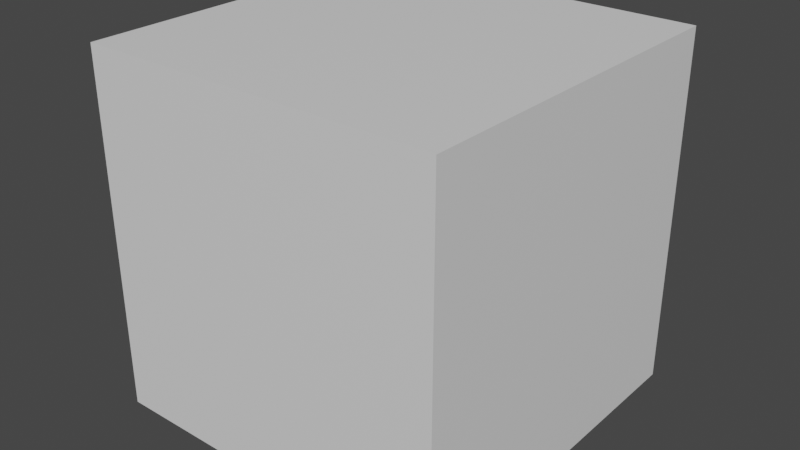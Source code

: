 # Source: LSCherryProvider.blend  (saved by Blender 3.6.13; exported with 4.5.12 LTS)
import bpy
from mathutils import Matrix  # noqa: F401  (used for matrix-valued properties, if any)

bpy.ops.wm.read_factory_settings(use_empty=True)
scene = bpy.context.scene
scene.name = 'Scene'

# ---- collections
col_idv_lvoxx_ls_cherry_core = bpy.data.collections.new('idv.lvoxx.ls.cherry.core'); scene.collection.children.link(col_idv_lvoxx_ls_cherry_core)

# ---- materials (node trees are filled in below, after node groups)
mat_material = bpy.data.materials.new('Material')
mat_material.alpha_threshold = 0.0
mat_material.use_transparent_shadow = False
mat_material.roughness = 0.5
mat_material.line_color = (0.0, 0.0, 0.0, 1.0)

# ---- node groups
ng_core_lscherryprovider = bpy.data.node_groups.new('Core.LSCherryProvider', 'GeometryNodeTree')
_s = ng_core_lscherryprovider.interface.new_socket(name='Geometry', in_out='OUTPUT', socket_type='NodeSocketGeometry')
_s = ng_core_lscherryprovider.interface.new_socket(name='Main Light Dir', in_out='OUTPUT', socket_type='NodeSocketVector')
_s.description = 'Main light global rotation output'
_s = ng_core_lscherryprovider.interface.new_socket(name='Back Light Dir', in_out='OUTPUT', socket_type='NodeSocketVector')
_s.description = 'Back light global rotation output'
_s = ng_core_lscherryprovider.interface.new_socket(name='FaceX', in_out='OUTPUT', socket_type='NodeSocketVector')
_s = ng_core_lscherryprovider.interface.new_socket(name='FaceY', in_out='OUTPUT', socket_type='NodeSocketVector')
_s = ng_core_lscherryprovider.interface.new_socket(name='Geometry', in_out='INPUT', socket_type='NodeSocketGeometry')
_s = ng_core_lscherryprovider.interface.new_socket(name='Main Light Dot', in_out='INPUT', socket_type='NodeSocketObject')
_s.description = 'Main Light Object'
_s = ng_core_lscherryprovider.interface.new_socket(name='Back Light Dot', in_out='INPUT', socket_type='NodeSocketObject')
_s.description = 'Back Light Object'
_s = ng_core_lscherryprovider.interface.new_socket(name='Main Head', in_out='INPUT', socket_type='NodeSocketObject')
_s.description = 'Head Pivot Object'
_s = ng_core_lscherryprovider.interface.new_socket(name='Sub Head-X', in_out='INPUT', socket_type='NodeSocketObject')
_s.description = 'Head Pivot-X Object'
_s = ng_core_lscherryprovider.interface.new_socket(name='Sub Head-Y', in_out='INPUT', socket_type='NodeSocketObject')
_s.description = 'Head Pivot-Y Object'
ng_core_lscherryprovider.is_modifier = True
_N = ng_core_lscherryprovider.nodes; _L = ng_core_lscherryprovider.links
n0 = _N.new('NodeFrame'); n0.name = 'Frame.003'; n0.location = (-361, -810)
n0.label = 'Head Pivot Rotation'
n0.width = 200
n1 = _N.new('NodeFrame'); n1.name = 'Frame.004'; n1.location = (-361, -994)
n1.label = 'Pivot - X'
n1.width = 200
n2 = _N.new('NodeFrame'); n2.name = 'Frame.005'; n2.location = (-361, -1176)
n2.label = 'Pivot- Y'
n2.width = 200
n3 = _N.new('NodeFrame'); n3.name = 'Frame.001'; n3.location = (-361, -616)
n3.label = 'Back Light Rotation'
n3.width = 200
n4 = _N.new('NodeFrame'); n4.name = 'Frame'; n4.location = (-357, -428)
n4.label = 'Main Light Rotation'
n4.width = 200
n5 = _N.new('NodeGroupInput'); n5.name = 'Group Input'; n5.location = (-789, -806)
n6 = _N.new('GeometryNodeObjectInfo'); n6.name = 'Object Info.003'; n6.location = (30, -40)
n6.label = 'headPivot'
n7 = _N.new('GeometryNodeObjectInfo'); n7.name = 'Object Info.004'; n7.location = (30, -40)
n7.label = 'headPivot'
n8 = _N.new('GeometryNodeObjectInfo'); n8.name = 'Object Info.005'; n8.location = (30, -40)
n8.label = 'headPivot'
n9 = _N.new('ShaderNodeVectorMath'); n9.name = 'Vector Math.001'; n9.location = (-2, -1139)
n9.operation = 'SUBTRACT'
n10 = _N.new('ShaderNodeVectorMath'); n10.name = 'Vector Math'; n10.location = (-2, -978)
n10.operation = 'SUBTRACT'
n11 = _N.new('GeometryNodeObjectInfo'); n11.name = 'Object Info.001'; n11.location = (30, -40)
n11.label = 'backLightDir'
n12 = _N.new('GeometryNodeObjectInfo'); n12.name = 'Object Info'; n12.location = (30, -40)
n12.label = 'mainLightDir'
n13 = _N.new('NodeReroute'); n13.name = 'Reroute'; n13.location = (-422, -839)
n13.width = 16
n13.socket_idname = 'NodeSocketGeometry'
n14 = _N.new('NodeReroute'); n14.name = 'Reroute.001'; n14.location = (-422, -390)
n14.width = 16
n14.socket_idname = 'NodeSocketGeometry'
n15 = _N.new('NodeReroute'); n15.name = 'Reroute.004'; n15.location = (-94, -887)
n15.width = 16
n15.socket_idname = 'NodeSocketVectorEuler'
n16 = _N.new('NodeReroute'); n16.name = 'Reroute.006'; n16.location = (-94, -1228)
n16.width = 16
n16.socket_idname = 'NodeSocketVectorEuler'
n17 = _N.new('NodeReroute'); n17.name = 'Reroute.005'; n17.location = (-94, -1093)
n17.width = 16
n17.socket_idname = 'NodeSocketVectorEuler'
n18 = _N.new('NodeReroute'); n18.name = 'Reroute.003'; n18.location = (-94, -840)
n18.width = 16
n18.socket_idname = 'NodeSocketGeometry'
n19 = _N.new('NodeReroute'); n19.name = 'Reroute.002'; n19.location = (-94, -390)
n19.width = 16
n19.socket_idname = 'NodeSocketGeometry'
n20 = _N.new('NodeGroupOutput'); n20.name = 'Group Output'; n20.location = (449, -806)
n21 = _N.new('FunctionNodeRotationToEuler'); n21.name = 'Rotation to Euler'; n21.location = (70, -40)
n6.parent = n0
n7.parent = n1
n8.parent = n2
n11.parent = n3
n12.parent = n4
n21.parent = n0
_L.new(n5.outputs[1], n12.inputs[0])
_L.new(n5.outputs[2], n11.inputs[0])
_L.new(n5.outputs[3], n6.inputs[0])
_L.new(n12.outputs[2], n20.inputs[1])
_L.new(n11.outputs[2], n20.inputs[2])
_L.new(n5.outputs[0], n13.inputs[0])
_L.new(n13.outputs[0], n14.inputs[0])
_L.new(n14.outputs[0], n19.inputs[0])
_L.new(n19.outputs[0], n18.inputs[0])
_L.new(n18.outputs[0], n20.inputs[0])
_L.new(n5.outputs[4], n7.inputs[0])
_L.new(n5.outputs[5], n8.inputs[0])
_L.new(n21.outputs[0], n15.inputs[0])
_L.new(n9.outputs[0], n20.inputs[4])
_L.new(n17.outputs[0], n10.inputs[1])
_L.new(n15.outputs[0], n17.inputs[0])
_L.new(n7.outputs[1], n10.inputs[0])
_L.new(n8.outputs[1], n9.inputs[1])
_L.new(n17.outputs[0], n16.inputs[0])
_L.new(n16.outputs[0], n9.inputs[0])
_L.new(n10.outputs[0], n20.inputs[3])
_L.new(n6.outputs[2], n21.inputs[0])
n20.is_active_output = True

# ---- material node trees
mat_material.use_nodes = True; mat_material.node_tree.nodes.clear()
_N = mat_material.node_tree.nodes; _L = mat_material.node_tree.links
n0 = _N.new('ShaderNodeOutputMaterial'); n0.name = 'Material Output'; n0.location = (300, 300)
n1 = _N.new('ShaderNodeBsdfPrincipled'); n1.name = 'Principled BSDF'; n1.location = (10, 300)
n1.distribution = 'GGX'
n1.subsurface_method = 'RANDOM_WALK_SKIN'
n1.inputs[3].default_value = 1.45
n1.inputs[27].default_value = (0.0, 0.0, 0.0, 1.0)
n1.inputs[28].default_value = 1.0
_L.new(n1.outputs[0], n0.inputs[0])
n0.is_active_output = True

# ---- world
world_world = bpy.data.worlds.new('World'); scene.world = world_world
world_world.use_nodes = True; world_world.node_tree.nodes.clear()
_N = world_world.node_tree.nodes; _L = world_world.node_tree.links
n0 = _N.new('ShaderNodeOutputWorld'); n0.name = 'World Output'; n0.location = (300, 300)
n1 = _N.new('ShaderNodeBackground'); n1.name = 'Background'; n1.location = (10, 300)
n1.inputs[0].default_value = (0.05088, 0.05088, 0.05088, 1.0)
_L.new(n1.outputs[0], n0.inputs[0])
n0.is_active_output = True
world_world.color = (0.05088, 0.05088, 0.05088)
world_world.use_sun_shadow = False
world_world.sun_shadow_jitter_overblur = 0.0

# ---- meshes
me_cube = bpy.data.meshes.new('Cube')
me_cube.from_pydata([(1.0, 1.0, 1.0), (1.0, 1.0, -1.0), (1.0, -1.0, 1.0), (1.0, -1.0, -1.0), (-1.0, 1.0, 1.0), (-1.0, 1.0, -1.0), (-1.0, -1.0, 1.0), (-1.0, -1.0, -1.0)], [], [(0, 4, 6, 2), (3, 2, 6, 7), (7, 6, 4, 5), (5, 1, 3, 7), (1, 0, 2, 3), (5, 4, 0, 1)])
_uv = me_cube.uv_layers.new(name='UVMap')
_uv.uv.foreach_set('vector', [0.625, 0.5, 0.875, 0.5, 0.875, 0.75, 0.625, 0.75, 0.375, 0.75, 0.625, 0.75, 0.625, 1.0, 0.375, 1.0, 0.375, 0.0, 0.625, 0.0, 0.625, 0.25, 0.375, 0.25, 0.125, 0.5, 0.375, 0.5, 0.375, 0.75, 0.125, 0.75, 0.375, 0.5, 0.625, 0.5, 0.625, 0.75, 0.375, 0.75, 0.375, 0.25, 0.625, 0.25, 0.625, 0.5, 0.375, 0.5])
me_cube.materials.append(mat_material)
me_cube.use_mirror_vertex_groups = False
me_cube.update()

# ---- objects
ob_lscherryprovider = bpy.data.objects.new('LSCherryProvider', me_cube)

# ---- transforms, parenting, visibility, modifiers, constraints
ob_lscherryprovider.location = (0.0, 0.0, 0.0)
ob_lscherryprovider.lock_rotations_4d = False
ob_lscherryprovider.empty_display_type = 'ARROWS'
ob_lscherryprovider.lineart.crease_threshold = 0.0
_m = ob_lscherryprovider.modifiers.new('GeometryNodes', 'NODES')
_m.node_group = ng_core_lscherryprovider
_gi = [s.identifier for s in ng_core_lscherryprovider.interface.items_tree if s.item_type == 'SOCKET' and s.in_out == 'INPUT']
_m[_gi[1]] = None  # Main Light Dot
_m[_gi[2]] = None  # Back Light Dot
_m[_gi[3]] = None  # Main Head
_m[_gi[4]] = None  # Sub Head-X
_m[_gi[5]] = None  # Sub Head-Y

# ---- collection membership
col_idv_lvoxx_ls_cherry_core.objects.link(ob_lscherryprovider)

# ---- scene / render settings (as saved in the file)
scene.frame_start = 1; scene.frame_end = 250; scene.frame_set(1)
scene.render.engine = 'BLENDER_EEVEE_NEXT'
scene.cycles.sampling_pattern = 'TABULATED_SOBOL'
scene.view_settings.view_transform = 'Filmic'
bpy.context.view_layer.update()

# ---- added for rendering (the .blend has no active camera and no usable light): camera, sun
cam_auto = bpy.data.cameras.new('AutoCamera')
cam_auto.lens = 50.0
cam_auto.sensor_width = 36.0
cam_auto.clip_end = 1000.0
ob_auto_camera = bpy.data.objects.new('AutoCamera', cam_auto)
scene.collection.objects.link(ob_auto_camera)
ob_auto_camera.location = (3.20507, -3.84609, 2.56406)
ob_auto_camera.rotation_euler = (1.09748, -7.21219e-08, 0.694738)
scene.camera = ob_auto_camera
light_auto_sun = bpy.data.lights.new('AutoSun', 'SUN')
light_auto_sun.energy = 3.0
light_auto_sun.angle = 0.0523599
ob_auto_sun = bpy.data.objects.new('AutoSun', light_auto_sun)
scene.collection.objects.link(ob_auto_sun)
ob_auto_sun.rotation_euler = (0.872665, 0.174533, 0.523599)
bpy.context.view_layer.update()
